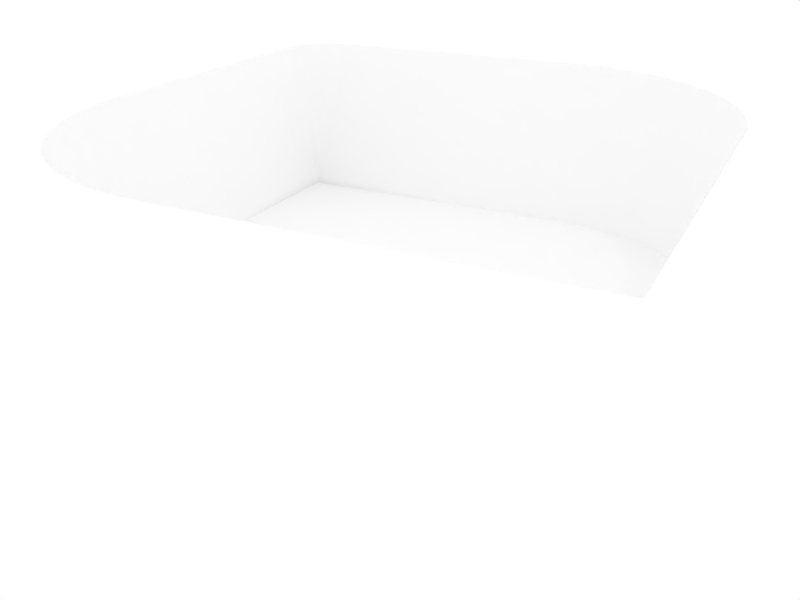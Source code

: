 # Source: cas_delicat.blend  (saved by Blender 2.70.0; exported with 4.5.12 LTS)
import bpy
from mathutils import Matrix  # noqa: F401  (used for matrix-valued properties, if any)

bpy.ops.wm.read_factory_settings(use_empty=True)
scene = bpy.context.scene
scene.name = 'Scene'

# ---- collections
col_collection_1 = bpy.data.collections.new('Collection 1'); scene.collection.children.link(col_collection_1)
col_collection_2 = bpy.data.collections.new('Collection 2'); scene.collection.children.link(col_collection_2)
col_collection_2.hide_render = True
col_collection_2.hide_viewport = True

# ---- materials (node trees are filled in below, after node groups)
mat_material_001 = bpy.data.materials.new('Material.001')
mat_material_001.alpha_threshold = 0.0
mat_material_001.use_transparent_shadow = False
mat_material_001.diffuse_color = (1.0, 1.0, 1.0, 1.0)
mat_material_001.roughness = 0.5
mat_material_001.line_color = (0.0, 0.0, 0.0, 1.0)
mat_material_002 = bpy.data.materials.new('Material.002')
mat_material_002.alpha_threshold = 0.0
mat_material_002.use_transparent_shadow = False
mat_material_002.roughness = 0.5

# ---- node groups
ng_auto_smooth = bpy.data.node_groups.new('Auto Smooth', 'GeometryNodeTree')
_s = ng_auto_smooth.interface.new_socket(name='Geometry', in_out='OUTPUT', socket_type='NodeSocketGeometry')
_s = ng_auto_smooth.interface.new_socket(name='Geometry', in_out='INPUT', socket_type='NodeSocketGeometry')
_s = ng_auto_smooth.interface.new_socket(name='Angle', in_out='INPUT', socket_type='NodeSocketFloat')
_s.subtype = 'ANGLE'
_s.min_value = 0.0
_s.max_value = 3.142
ng_auto_smooth.is_modifier = True
_N = ng_auto_smooth.nodes; _L = ng_auto_smooth.links
n0 = _N.new('NodeGroupOutput'); n0.name = 'Group Output'; n0.location = (480, -100)
n1 = _N.new('NodeGroupInput'); n1.name = 'Group Input'; n1.location = (-420, -300)
n2 = _N.new('NodeGroupInput'); n2.name = 'Group Input.001'; n2.location = (-60, -100)
n3 = _N.new('GeometryNodeSetShadeSmooth'); n3.name = 'Set Shade Smooth'; n3.location = (120, -100)
n3.domain = 'EDGE'
n4 = _N.new('GeometryNodeSetShadeSmooth'); n4.name = 'Set Shade Smooth.001'; n4.location = (300, -100)
n5 = _N.new('GeometryNodeInputMeshEdgeAngle'); n5.name = 'Edge Angle'; n5.location = (-420, -220)
n6 = _N.new('GeometryNodeInputEdgeSmooth'); n6.name = 'Is Edge Smooth'; n6.location = (-60, -160)
n7 = _N.new('GeometryNodeInputShadeSmooth'); n7.name = 'Is Face Smooth'; n7.location = (-240, -340)
n8 = _N.new('FunctionNodeBooleanMath'); n8.name = 'Boolean Math'; n8.location = (-60, -220)
n9 = _N.new('FunctionNodeCompare'); n9.name = 'Compare'; n9.location = (-240, -180)
n9.operation = 'LESS_EQUAL'
_L.new(n5.outputs[0], n9.inputs[0])
_L.new(n4.outputs[0], n0.inputs[0])
_L.new(n1.outputs[1], n9.inputs[1])
_L.new(n9.outputs[0], n8.inputs[0])
_L.new(n7.outputs[0], n8.inputs[1])
_L.new(n2.outputs[0], n3.inputs[0])
_L.new(n6.outputs[0], n3.inputs[1])
_L.new(n3.outputs[0], n4.inputs[0])
_L.new(n8.outputs[0], n3.inputs[2])
n0.is_active_output = True

# ---- material node trees

# ---- world
world_world = bpy.data.worlds.new('World'); scene.world = world_world
world_world.color = (1.0, 1.0, 1.0)
world_world.use_sun_shadow = False
world_world.sun_shadow_jitter_overblur = 0.0
world_world.cycles.sampling_method = 'MANUAL'
world_world.cycles.sample_map_resolution = 256

# ---- cameras
cam_camera = bpy.data.cameras.new('Camera')
cam_camera.clip_end = 100.0
cam_camera.lens = 35.0
cam_camera.sensor_width = 32.0
cam_camera.sensor_height = 18.0
cam_camera.ortho_scale = 7.314
cam_camera.dof.focus_distance = 0.0
cam_camera.dof.aperture_fstop = 128.0

# ---- lights
light_lamp = bpy.data.lights.new('Lamp', 'POINT')
light_lamp.transmission_factor = 0.0
light_lamp.cutoff_distance = 30.0
light_lamp.energy = 200.0
light_lamp.shadow_buffer_clip_start = 1.001
light_lamp.shadow_soft_size = 0.1
light_lamp.shadow_maximum_resolution = 0.006
light_lamp.use_absolute_resolution = True
light_lamp.cycles.use_multiple_importance_sampling = False

# ---- meshes
me_mesh_001 = bpy.data.meshes.new('mesh.001')
me_mesh_001.from_pydata([(0.0, 5.0, 10.0), (0.0, 5.0, 4.0), (0.0, 4.494, 9.94), (0.0, 3.988, 9.853), (0.0, 3.354, 9.714), (0.0, 2.719, 9.556), (0.0, 0.0, 4.0), (0.0, 1.45, 9.241), (0.0, 0.725, 9.095), (0.0, 0.0, 9.0), (6.0, 0.0, 10.0), (10.0, 0.0, 6.0), (4.0, 0.0, 0.0), (10.0, 0.0, 0.0), (6.285, 0.0, 9.99), (9.99, 0.0, 6.285), (9.959, 0.0, 6.569), (1.172, 0.0, 1.172), (1.381, 0.0, 0.977), (1.603, 0.0, 0.7978), (0.977, 0.0, 1.381), (1.837, 0.0, 0.635), (9.909, 0.0, 6.85), (9.838, 0.0, 7.127), (6.85, 0.0, 9.909), (6.569, 0.0, 9.959), (7.127, 0.0, 9.838), (7.398, 0.0, 9.748), (0.635, 0.0, 1.837), (0.7978, 0.0, 1.603), (0.4893, 0.0, 2.083), (2.083, 0.0, 0.4893), (2.338, 0.0, 0.3615), (9.748, 0.0, 7.398), (9.639, 0.0, 7.662), (0.3615, 0.0, 2.338), (7.662, 0.0, 9.639), (7.917, 0.0, 9.511), (2.602, 0.0, 0.2522), (9.511, 0.0, 7.917), (9.365, 0.0, 8.163), (0.2522, 0.0, 2.602), (8.163, 0.0, 9.365), (8.397, 0.0, 9.202), (0.162, 0.0, 2.873), (0.09141, 0.0, 3.15), (8.619, 0.0, 9.023), (9.023, 0.0, 8.619), (9.202, 0.0, 8.397), (8.828, 0.0, 8.828), (0.04071, 0.0, 3.431), (2.873, 0.0, 0.162), (3.15, 0.0, 0.09141), (3.431, 0.0, 0.04071), (3.715, 0.0, 0.01019), (0.01019, 0.0, 3.715), (0.02984, 0.0, 9.242), (0.1202, 0.0, 9.475), (0.4015, 0.0, 9.801), (0.2504, 0.0, 9.662), (0.8838, 0.0, 9.993), (0.5769, 0.0, 9.906), (0.7677, 0.0, 9.973), (1.0, 0.0, 10.0), (1.172, 5.0, 1.172), (1.381, 5.0, 0.977), (1.603, 5.0, 0.7978), (1.837, 5.0, 0.635), (2.083, 5.0, 0.4893), (0.01019, 5.0, 3.715), (2.338, 5.0, 0.3615), (0.04071, 5.0, 3.431), (2.602, 5.0, 0.2522), (0.09141, 5.0, 3.15), (2.873, 5.0, 0.162), (3.15, 5.0, 0.09141), (0.162, 5.0, 2.873), (3.431, 5.0, 0.04071), (3.715, 5.0, 0.01019), (0.2522, 5.0, 2.602), (4.0, 5.0, 0.0), (0.3615, 5.0, 2.338), (0.4893, 5.0, 2.083), (0.635, 5.0, 1.837), (0.7978, 5.0, 1.603), (0.977, 5.0, 1.381), (0.0528, 4.494, 10.0), (0.04586, 4.494, 9.998), (0.583, 1.45, 9.979), (0.4381, 1.45, 9.929), (0.695, 0.725, 9.975), (0.1475, 3.988, 10.0), (0.05973, 4.494, 10.0), (0.6712, 1.45, 9.995), (0.9053, 0.725, 10.0), (0.7594, 1.45, 10.0), (0.1303, 3.988, 9.999), (0.1132, 3.988, 9.996), (0.8001, 0.725, 9.994), (0.01324, 2.719, 9.664), (0.02266, 1.45, 9.425), (0.05335, 2.719, 9.767), (0.09129, 1.45, 9.602), (0.1111, 2.719, 9.85), (0.1902, 1.45, 9.743), (0.1782, 2.719, 9.912), (0.3049, 1.45, 9.849), (0.256, 2.719, 9.958), (0.3407, 2.719, 9.988), (0.3922, 2.719, 9.997), (0.4438, 2.719, 10.0), (0.008539, 3.354, 9.783), (0.0344, 3.354, 9.85), (0.07168, 3.354, 9.903), (0.1149, 3.354, 9.943), (0.1651, 3.354, 9.973), (0.2197, 3.354, 9.992), (0.2529, 3.354, 9.998), (0.2862, 3.354, 10.0), (0.0044, 3.988, 9.888), (0.02701, 0.725, 9.314), (0.01773, 3.988, 9.923), (0.1088, 0.725, 9.525), (0.03693, 3.988, 9.95), (0.2267, 0.725, 9.694), (0.0592, 3.988, 9.971), (0.3634, 0.725, 9.82), (0.08507, 3.988, 9.986), (0.001782, 4.494, 9.955), (0.5222, 0.725, 9.915), (0.007181, 4.494, 9.969), (0.01496, 4.494, 9.98), (0.02398, 4.494, 9.988), (0.03446, 4.494, 9.994), (7.917, 5.0, 9.511), (7.398, 5.0, 9.748), (7.662, 5.0, 9.639), (9.511, 5.0, 7.917), (9.639, 5.0, 7.662), (9.748, 5.0, 7.398), (8.397, 5.0, 9.202), (8.163, 5.0, 9.365), (8.619, 5.0, 9.023), (9.365, 5.0, 8.163), (9.023, 5.0, 8.619), (9.202, 5.0, 8.397), (8.828, 5.0, 8.828), (10.0, 5.0, 6.0), (10.0, 5.0, 0.0), (6.0, 5.0, 10.0), (9.959, 5.0, 6.569), (9.99, 5.0, 6.285), (6.569, 5.0, 9.959), (6.285, 5.0, 9.99), (9.838, 5.0, 7.127), (9.909, 5.0, 6.85), (7.127, 5.0, 9.838), (6.85, 5.0, 9.909)], [], [(0, 2, 1), (2, 3, 1), (3, 4, 1), (4, 5, 1), (1, 7, 6), (5, 7, 1), (7, 8, 6), (8, 9, 6), (17, 65, 64), (18, 65, 17), (18, 66, 65), (19, 66, 18), (21, 66, 19), (21, 67, 66), (31, 68, 21), (55, 69, 6), (6, 69, 1), (21, 68, 67), (32, 70, 31), (31, 70, 68), (50, 71, 55), (55, 71, 69), (38, 72, 32), (32, 72, 70), (45, 73, 50), (51, 74, 38), (38, 74, 72), (50, 73, 71), (52, 75, 51), (53, 75, 52), (44, 76, 45), (51, 75, 74), (45, 76, 73), (53, 77, 75), (54, 78, 53), (12, 78, 54), (53, 78, 77), (41, 79, 44), (12, 80, 78), (44, 79, 76), (35, 81, 41), (41, 81, 79), (30, 82, 35), (35, 82, 81), (28, 83, 30), (30, 83, 82), (29, 84, 28), (28, 84, 83), (20, 85, 29), (29, 85, 84), (17, 64, 20), (20, 64, 85), (86, 87, 0), (88, 90, 89), (86, 92, 91), (93, 95, 94), (92, 86, 0), (86, 91, 96), (86, 96, 97), (93, 94, 98), (86, 97, 87), (93, 98, 88), (99, 7, 5), (99, 100, 7), (101, 102, 100), (101, 100, 99), (103, 102, 101), (103, 104, 102), (8, 56, 9), (105, 106, 104), (105, 104, 103), (107, 106, 105), (107, 89, 106), (108, 88, 89), (108, 89, 107), (109, 88, 108), (109, 110, 95), (109, 95, 93), (109, 93, 88), (111, 5, 4), (111, 99, 5), (112, 99, 111), (112, 101, 99), (113, 101, 112), (113, 103, 101), (113, 105, 103), (114, 105, 113), (115, 105, 114), (115, 107, 105), (116, 108, 107), (116, 107, 115), (117, 109, 108), (117, 110, 109), (117, 118, 110), (117, 108, 116), (119, 4, 3), (120, 57, 56), (119, 111, 4), (120, 56, 8), (121, 111, 119), (121, 112, 111), (122, 57, 120), (123, 114, 113), (123, 112, 121), (124, 59, 57), (123, 113, 112), (125, 115, 114), (124, 57, 122), (125, 114, 123), (126, 58, 59), (127, 115, 125), (126, 59, 124), (128, 119, 3), (129, 61, 58), (128, 3, 2), (129, 62, 61), (128, 2, 0), (129, 58, 126), (90, 62, 129), (97, 116, 115), (98, 60, 62), (98, 63, 60), (98, 94, 63), (97, 115, 127), (96, 91, 118), (98, 62, 90), (96, 118, 117), (100, 8, 7), (96, 117, 116), (96, 116, 97), (100, 120, 8), (100, 122, 120), (130, 119, 128), (102, 124, 122), (130, 128, 0), (130, 121, 119), (131, 123, 121), (102, 122, 100), (104, 126, 124), (131, 130, 0), (131, 121, 130), (104, 124, 102), (132, 125, 123), (132, 127, 125), (132, 131, 0), (106, 129, 126), (132, 123, 131), (106, 126, 104), (133, 132, 0), (133, 127, 132), (89, 90, 129), (89, 129, 106), (87, 97, 127), (87, 133, 0), (88, 98, 90), (87, 127, 133), (134, 136, 135), (137, 139, 138), (66, 64, 65), (140, 135, 139), (140, 134, 135), (140, 141, 134), (67, 85, 64), (67, 64, 66), (142, 139, 137), (142, 140, 139), (142, 137, 143), (144, 143, 145), (82, 83, 84), (82, 84, 85), (146, 142, 143), (146, 143, 144), (82, 85, 67), (70, 67, 68), (79, 81, 82), (74, 70, 72), (75, 76, 79), (75, 67, 70), (75, 82, 67), (75, 79, 82), (75, 70, 74), (73, 76, 75), (80, 1, 69), (80, 69, 71), (80, 71, 73), (80, 75, 77), (80, 77, 78), (80, 73, 75), (147, 80, 148), (1, 149, 0), (149, 1, 80), (149, 80, 147), (150, 147, 151), (152, 153, 149), (154, 147, 150), (154, 150, 155), (156, 157, 152), (135, 149, 147), (135, 152, 149), (135, 147, 154), (135, 156, 152), (139, 135, 154), (10, 63, 94), (10, 94, 95), (149, 95, 110), (149, 110, 118), (149, 118, 91), (149, 91, 92), (149, 92, 0), (149, 10, 95), (144, 49, 146), (144, 47, 49), (144, 48, 47), (145, 40, 48), (145, 48, 144), (143, 40, 145), (137, 40, 143), (137, 39, 40), (153, 14, 10), (153, 10, 149), (138, 34, 39), (138, 39, 137), (152, 25, 14), (139, 33, 34), (152, 14, 153), (139, 34, 138), (157, 24, 25), (154, 23, 33), (154, 33, 139), (157, 25, 152), (155, 22, 23), (155, 16, 22), (156, 26, 24), (155, 23, 154), (150, 15, 16), (156, 24, 157), (150, 16, 155), (151, 11, 15), (151, 15, 150), (147, 11, 151), (135, 27, 26), (135, 26, 156), (136, 36, 27), (136, 27, 135), (134, 37, 36), (134, 36, 136), (141, 42, 37), (141, 37, 134), (140, 43, 42), (140, 42, 141), (142, 46, 43), (142, 43, 140), (146, 49, 46), (146, 46, 142), (11, 148, 13), (11, 147, 148), (12, 148, 80), (13, 148, 12)])
me_mesh_001.polygons.foreach_set('use_smooth', [True] * 258)
me_mesh_001.materials.append(mat_material_001)
me_mesh_001.materials.append(mat_material_002)
me_mesh_001.use_remesh_preserve_volume = False
me_mesh_001.use_remesh_preserve_attributes = False
me_mesh_001.use_mirror_vertex_groups = False
me_mesh_001.update()
me_mesh_003 = bpy.data.meshes.new('mesh.003')
me_mesh_003.from_pydata([(0.0, 5.0, 10.0), (0.0, 5.0, 4.0), (0.0, 4.494, 9.94), (0.0, 3.988, 9.853), (0.0, 3.354, 9.714), (0.0, 2.719, 9.556), (0.0, 0.0, 4.0), (0.0, 1.45, 9.241), (0.0, 0.725, 9.095), (0.0, 0.0, 9.0), (6.0, 0.0, 10.0), (10.0, 0.0, 6.0), (4.0, 0.0, 0.0), (10.0, 0.0, 0.0), (6.285, 0.0, 9.99), (9.99, 0.0, 6.285), (9.959, 0.0, 6.569), (1.172, 0.0, 1.172), (1.381, 0.0, 0.977), (1.603, 0.0, 0.7978), (0.977, 0.0, 1.381), (1.837, 0.0, 0.635), (9.909, 0.0, 6.85), (9.838, 0.0, 7.127), (6.85, 0.0, 9.909), (6.569, 0.0, 9.959), (7.127, 0.0, 9.838), (7.398, 0.0, 9.748), (0.635, 0.0, 1.837), (0.7978, 0.0, 1.603), (0.4893, 0.0, 2.083), (2.083, 0.0, 0.4893), (2.338, 0.0, 0.3615), (9.748, 0.0, 7.398), (9.639, 0.0, 7.662), (0.3615, 0.0, 2.338), (7.662, 0.0, 9.639), (7.917, 0.0, 9.511), (2.602, 0.0, 0.2522), (9.511, 0.0, 7.917), (9.365, 0.0, 8.163), (0.2522, 0.0, 2.602), (8.163, 0.0, 9.365), (8.397, 0.0, 9.202), (0.162, 0.0, 2.873), (0.09141, 0.0, 3.15), (8.619, 0.0, 9.023), (9.023, 0.0, 8.619), (9.202, 0.0, 8.397), (8.828, 0.0, 8.828), (0.04071, 0.0, 3.431), (2.873, 0.0, 0.162), (3.15, 0.0, 0.09141), (3.431, 0.0, 0.04071), (3.715, 0.0, 0.01019), (0.01019, 0.0, 3.715), (0.02984, 0.0, 9.242), (0.1202, 0.0, 9.475), (0.4015, 0.0, 9.801), (0.2504, 0.0, 9.662), (0.8838, 0.0, 9.993), (0.5769, 0.0, 9.906), (0.7677, 0.0, 9.973), (1.0, 0.0, 10.0), (1.172, 5.0, 1.172), (1.381, 5.0, 0.977), (1.603, 5.0, 0.7978), (1.837, 5.0, 0.635), (2.083, 5.0, 0.4893), (0.01019, 5.0, 3.715), (2.338, 5.0, 0.3615), (0.04071, 5.0, 3.431), (2.602, 5.0, 0.2522), (0.09141, 5.0, 3.15), (2.873, 5.0, 0.162), (3.15, 5.0, 0.09141), (0.162, 5.0, 2.873), (3.431, 5.0, 0.04071), (3.715, 5.0, 0.01019), (0.2522, 5.0, 2.602), (4.0, 5.0, 0.0), (0.3615, 5.0, 2.338), (0.4893, 5.0, 2.083), (0.635, 5.0, 1.837), (0.7978, 5.0, 1.603), (0.977, 5.0, 1.381), (0.0528, 4.494, 10.0), (0.04586, 4.494, 9.998), (0.583, 1.45, 9.979), (0.4381, 1.45, 9.929), (0.695, 0.725, 9.975), (0.1475, 3.988, 10.0), (0.05973, 4.494, 10.0), (0.6712, 1.45, 9.995), (0.9053, 0.725, 10.0), (0.7594, 1.45, 10.0), (0.1303, 3.988, 9.999), (0.1132, 3.988, 9.996), (0.8001, 0.725, 9.994), (0.01324, 2.719, 9.664), (0.02266, 1.45, 9.425), (0.05335, 2.719, 9.767), (0.09129, 1.45, 9.602), (0.1111, 2.719, 9.85), (0.1902, 1.45, 9.743), (0.1782, 2.719, 9.912), (0.3049, 1.45, 9.849), (0.256, 2.719, 9.958), (0.3407, 2.719, 9.988), (0.3922, 2.719, 9.997), (0.4438, 2.719, 10.0), (0.008539, 3.354, 9.783), (0.0344, 3.354, 9.85), (0.07168, 3.354, 9.903), (0.1149, 3.354, 9.943), (0.1651, 3.354, 9.973), (0.2197, 3.354, 9.992), (0.2529, 3.354, 9.998), (0.2862, 3.354, 10.0), (0.0044, 3.988, 9.888), (0.02701, 0.725, 9.314), (0.01773, 3.988, 9.923), (0.1088, 0.725, 9.525), (0.03693, 3.988, 9.95), (0.2267, 0.725, 9.694), (0.0592, 3.988, 9.971), (0.3634, 0.725, 9.82), (0.08507, 3.988, 9.986), (0.001782, 4.494, 9.955), (0.5222, 0.725, 9.915), (0.007181, 4.494, 9.969), (0.01496, 4.494, 9.98), (0.02398, 4.494, 9.988), (0.03446, 4.494, 9.994), (7.917, 5.0, 9.511), (7.398, 5.0, 9.748), (7.662, 5.0, 9.639), (9.511, 5.0, 7.917), (9.639, 5.0, 7.662), (9.748, 5.0, 7.398), (8.397, 5.0, 9.202), (8.163, 5.0, 9.365), (8.619, 5.0, 9.023), (9.365, 5.0, 8.163), (9.023, 5.0, 8.619), (9.202, 5.0, 8.397), (8.828, 5.0, 8.828), (10.0, 5.0, 6.0), (10.0, 5.0, 0.0), (6.0, 5.0, 10.0), (9.959, 5.0, 6.569), (9.99, 5.0, 6.285), (6.569, 5.0, 9.959), (6.285, 5.0, 9.99), (9.838, 5.0, 7.127), (9.909, 5.0, 6.85), (7.127, 5.0, 9.838), (6.85, 5.0, 9.909)], [], [(0, 2, 1), (2, 3, 1), (3, 4, 1), (4, 5, 1), (1, 7, 6), (5, 7, 1), (7, 8, 6), (8, 9, 6), (17, 65, 64), (18, 65, 17), (18, 66, 65), (19, 66, 18), (21, 66, 19), (21, 67, 66), (31, 68, 21), (55, 69, 6), (6, 69, 1), (21, 68, 67), (32, 70, 31), (31, 70, 68), (50, 71, 55), (55, 71, 69), (38, 72, 32), (32, 72, 70), (45, 73, 50), (51, 74, 38), (38, 74, 72), (50, 73, 71), (52, 75, 51), (53, 75, 52), (44, 76, 45), (51, 75, 74), (45, 76, 73), (53, 77, 75), (54, 78, 53), (12, 78, 54), (53, 78, 77), (41, 79, 44), (12, 80, 78), (44, 79, 76), (35, 81, 41), (41, 81, 79), (30, 82, 35), (35, 82, 81), (28, 83, 30), (30, 83, 82), (29, 84, 28), (28, 84, 83), (20, 85, 29), (29, 85, 84), (17, 64, 20), (20, 64, 85), (86, 87, 0), (88, 90, 89), (86, 92, 91), (93, 95, 94), (92, 86, 0), (86, 91, 96), (86, 96, 97), (93, 94, 98), (86, 97, 87), (93, 98, 88), (99, 7, 5), (99, 100, 7), (101, 102, 100), (101, 100, 99), (103, 102, 101), (103, 104, 102), (8, 56, 9), (105, 106, 104), (105, 104, 103), (107, 106, 105), (107, 89, 106), (108, 88, 89), (108, 89, 107), (109, 88, 108), (109, 110, 95), (109, 95, 93), (109, 93, 88), (111, 5, 4), (111, 99, 5), (112, 99, 111), (112, 101, 99), (113, 101, 112), (113, 103, 101), (113, 105, 103), (114, 105, 113), (115, 105, 114), (115, 107, 105), (116, 108, 107), (116, 107, 115), (117, 109, 108), (117, 110, 109), (117, 118, 110), (117, 108, 116), (119, 4, 3), (120, 57, 56), (119, 111, 4), (120, 56, 8), (121, 111, 119), (121, 112, 111), (122, 57, 120), (123, 114, 113), (123, 112, 121), (124, 59, 57), (123, 113, 112), (125, 115, 114), (124, 57, 122), (125, 114, 123), (126, 58, 59), (127, 115, 125), (126, 59, 124), (128, 119, 3), (129, 61, 58), (128, 3, 2), (129, 62, 61), (128, 2, 0), (129, 58, 126), (90, 62, 129), (97, 116, 115), (98, 60, 62), (98, 63, 60), (98, 94, 63), (97, 115, 127), (96, 91, 118), (98, 62, 90), (96, 118, 117), (100, 8, 7), (96, 117, 116), (96, 116, 97), (100, 120, 8), (100, 122, 120), (130, 119, 128), (102, 124, 122), (130, 128, 0), (130, 121, 119), (131, 123, 121), (102, 122, 100), (104, 126, 124), (131, 130, 0), (131, 121, 130), (104, 124, 102), (132, 125, 123), (132, 127, 125), (132, 131, 0), (106, 129, 126), (132, 123, 131), (106, 126, 104), (133, 132, 0), (133, 127, 132), (89, 90, 129), (89, 129, 106), (87, 97, 127), (87, 133, 0), (88, 98, 90), (87, 127, 133), (10, 63, 94), (10, 94, 95), (149, 95, 110), (149, 110, 118), (149, 118, 91), (149, 91, 92), (149, 92, 0), (149, 10, 95), (144, 49, 146), (144, 47, 49), (144, 48, 47), (145, 40, 48), (145, 48, 144), (143, 40, 145), (137, 40, 143), (137, 39, 40), (153, 14, 10), (153, 10, 149), (138, 34, 39), (138, 39, 137), (152, 25, 14), (139, 33, 34), (152, 14, 153), (139, 34, 138), (157, 24, 25), (154, 23, 33), (154, 33, 139), (157, 25, 152), (155, 22, 23), (155, 16, 22), (156, 26, 24), (155, 23, 154), (150, 15, 16), (156, 24, 157), (150, 16, 155), (151, 11, 15), (151, 15, 150), (147, 11, 151), (135, 27, 26), (135, 26, 156), (136, 36, 27), (136, 27, 135), (134, 37, 36), (134, 36, 136), (141, 42, 37), (141, 37, 134), (140, 43, 42), (140, 42, 141), (142, 46, 43), (142, 43, 140), (146, 49, 46), (146, 46, 142), (11, 148, 13), (11, 147, 148), (12, 148, 80), (13, 148, 12)])
me_mesh_003.polygons.foreach_set('use_smooth', [True] * 212)
me_mesh_003.materials.append(mat_material_001)
me_mesh_003.materials.append(mat_material_002)
me_mesh_003.use_remesh_preserve_volume = False
me_mesh_003.use_remesh_preserve_attributes = False
me_mesh_003.use_mirror_vertex_groups = False
me_mesh_003.update()
me_mesh_002 = bpy.data.meshes.new('mesh.002')
me_mesh_002.from_pydata([(0.0, 5.0, 10.0), (0.0, 5.0, 4.0), (1.172, 5.0, 1.172), (1.381, 5.0, 0.977), (1.603, 5.0, 0.7978), (1.837, 5.0, 0.635), (2.083, 5.0, 0.4893), (0.01019, 5.0, 3.715), (2.338, 5.0, 0.3615), (0.04071, 5.0, 3.431), (2.602, 5.0, 0.2522), (0.09141, 5.0, 3.15), (2.873, 5.0, 0.162), (3.15, 5.0, 0.09141), (0.162, 5.0, 2.873), (3.431, 5.0, 0.04071), (3.715, 5.0, 0.01019), (0.2522, 5.0, 2.602), (4.0, 5.0, 0.0), (0.3615, 5.0, 2.338), (0.4893, 5.0, 2.083), (0.635, 5.0, 1.837), (0.7978, 5.0, 1.603), (0.977, 5.0, 1.381), (7.917, 5.0, 9.511), (7.398, 5.0, 9.748), (7.662, 5.0, 9.639), (9.511, 5.0, 7.917), (9.639, 5.0, 7.662), (9.748, 5.0, 7.398), (8.397, 5.0, 9.202), (8.163, 5.0, 9.365), (8.619, 5.0, 9.023), (9.365, 5.0, 8.163), (9.023, 5.0, 8.619), (9.202, 5.0, 8.397), (8.828, 5.0, 8.828), (10.0, 5.0, 6.0), (10.0, 5.0, 0.0), (6.0, 5.0, 10.0), (9.959, 5.0, 6.569), (9.99, 5.0, 6.285), (6.569, 5.0, 9.959), (6.285, 5.0, 9.99), (9.838, 5.0, 7.127), (9.909, 5.0, 6.85), (7.127, 5.0, 9.838), (6.85, 5.0, 9.909)], [], [(24, 26, 25), (27, 29, 28), (4, 2, 3), (30, 25, 29), (30, 24, 25), (30, 31, 24), (5, 23, 2), (5, 2, 4), (32, 29, 27), (32, 30, 29), (32, 27, 33), (34, 33, 35), (20, 21, 22), (20, 22, 23), (36, 32, 33), (36, 33, 34), (20, 23, 5), (8, 5, 6), (17, 19, 20), (12, 8, 10), (13, 14, 17), (13, 5, 8), (13, 20, 5), (13, 17, 20), (13, 8, 12), (11, 14, 13), (18, 1, 7), (18, 7, 9), (18, 9, 11), (18, 13, 15), (18, 15, 16), (18, 11, 13), (37, 18, 38), (1, 39, 0), (39, 1, 18), (39, 18, 37), (40, 37, 41), (42, 43, 39), (44, 37, 40), (44, 40, 45), (46, 47, 42), (25, 39, 37), (25, 42, 39), (25, 37, 44), (25, 46, 42), (29, 25, 44)])
me_mesh_002.polygons.foreach_set('use_smooth', [True] * 46)
me_mesh_002.materials.append(mat_material_001)
me_mesh_002.materials.append(mat_material_002)
me_mesh_002.use_remesh_preserve_volume = False
me_mesh_002.use_remesh_preserve_attributes = False
me_mesh_002.use_mirror_vertex_groups = False
me_mesh_002.update()

# ---- objects
ob_mesh_001 = bpy.data.objects.new('mesh.001', me_mesh_001)
ob_lamp = bpy.data.objects.new('Lamp', light_lamp)
ob_camera = bpy.data.objects.new('Camera', cam_camera)
ob_mesh_002 = bpy.data.objects.new('mesh.002', me_mesh_003)
ob_mesh_000 = bpy.data.objects.new('mesh.000', me_mesh_002)

# ---- transforms, parenting, visibility, modifiers, constraints
ob_mesh_001.location = (0.0, 0.0, 0.0)
ob_mesh_001.rotation_euler = (1.571, 3.142, -0.0)
ob_mesh_001.scale = (0.4395, 0.2947, 0.4395)
ob_mesh_001.show_wire = True
ob_mesh_001.show_all_edges = True
ob_mesh_001.lineart.crease_threshold = 0.0
_m = ob_mesh_001.modifiers.new('Auto Smooth', 'NODES')
_m.node_group = ng_auto_smooth
_gi = [s.identifier for s in ng_auto_smooth.interface.items_tree if s.item_type == 'SOCKET' and s.in_out == 'INPUT']
_m[_gi[1]] = 0.5236  # Angle
ob_lamp.location = (-10.53, 0.7235, 11.5)
ob_lamp.rotation_euler = (0.6503, 0.05522, 1.866)
ob_lamp.lock_rotations_4d = False
ob_lamp.empty_display_type = 'ARROWS'
ob_lamp.color = (0.0, 0.0, 0.0, 0.0)
ob_lamp.lineart.crease_threshold = 0.0
ob_camera.location = (-4.991, 3.173, 1.516)
ob_camera.rotation_euler = (1.116, 0.009926, -8.943)
ob_camera.lock_rotations_4d = False
ob_camera.empty_display_type = 'ARROWS'
ob_camera.color = (0.0, 0.0, 0.0, 0.0)
ob_camera.display_type = 'WIRE'
ob_camera.lineart.crease_threshold = 0.0
ob_mesh_002.location = (0.0, 0.0, 0.0)
ob_mesh_002.rotation_euler = (1.571, 3.142, -0.0)
ob_mesh_002.scale = (0.4395, 0.2947, 0.4395)
ob_mesh_002.show_wire = True
ob_mesh_002.show_all_edges = True
ob_mesh_002.lineart.crease_threshold = 0.0
_m = ob_mesh_002.modifiers.new('Displace', 'DISPLACE')
_m = ob_mesh_002.modifiers.new('Auto Smooth', 'NODES')
_m.node_group = ng_auto_smooth
_gi = [s.identifier for s in ng_auto_smooth.interface.items_tree if s.item_type == 'SOCKET' and s.in_out == 'INPUT']
_m[_gi[1]] = 0.5236  # Angle
ob_mesh_000.location = (0.0, 0.0, 0.0)
ob_mesh_000.rotation_euler = (1.571, 3.142, -0.0)
ob_mesh_000.scale = (0.4395, 0.2947, 0.4395)
ob_mesh_000.show_wire = True
ob_mesh_000.show_all_edges = True
ob_mesh_000.lineart.crease_threshold = 0.0
_m = ob_mesh_000.modifiers.new('Displace', 'DISPLACE')
_m = ob_mesh_000.modifiers.new('Auto Smooth', 'NODES')
_m.node_group = ng_auto_smooth
_gi = [s.identifier for s in ng_auto_smooth.interface.items_tree if s.item_type == 'SOCKET' and s.in_out == 'INPUT']
_m[_gi[1]] = 0.5236  # Angle

# ---- collection membership
col_collection_1.objects.link(ob_mesh_001)
col_collection_1.objects.link(ob_lamp)
col_collection_1.objects.link(ob_camera)
col_collection_2.objects.link(ob_mesh_002)
col_collection_2.objects.link(ob_mesh_000)
col_collection_2.objects.link(ob_lamp)
col_collection_2.objects.link(ob_camera)

# ---- scene / render settings (as saved in the file)
scene.camera = ob_camera
scene.frame_start = 1; scene.frame_end = 250; scene.frame_set(1)
scene.render.engine = 'BLENDER_EEVEE_NEXT'
scene.render.resolution_x = 800
scene.render.resolution_y = 600
scene.render.dither_intensity = 0.0
scene.render.use_freestyle = True
scene.cycles.use_denoising = False
scene.cycles.samples = 10
scene.cycles.sampling_pattern = 'TABULATED_SOBOL'
scene.cycles.light_sampling_threshold = 0.0
scene.cycles.use_adaptive_sampling = False
scene.cycles.use_light_tree = False
scene.cycles.blur_glossy = 0.0
scene.cycles.volume_bounces = 1
scene.cycles.pixel_filter_type = 'GAUSSIAN'
scene.cycles.sample_clamp_indirect = 0.0
scene.view_settings.view_transform = 'Standard'
bpy.context.view_layer.update()
